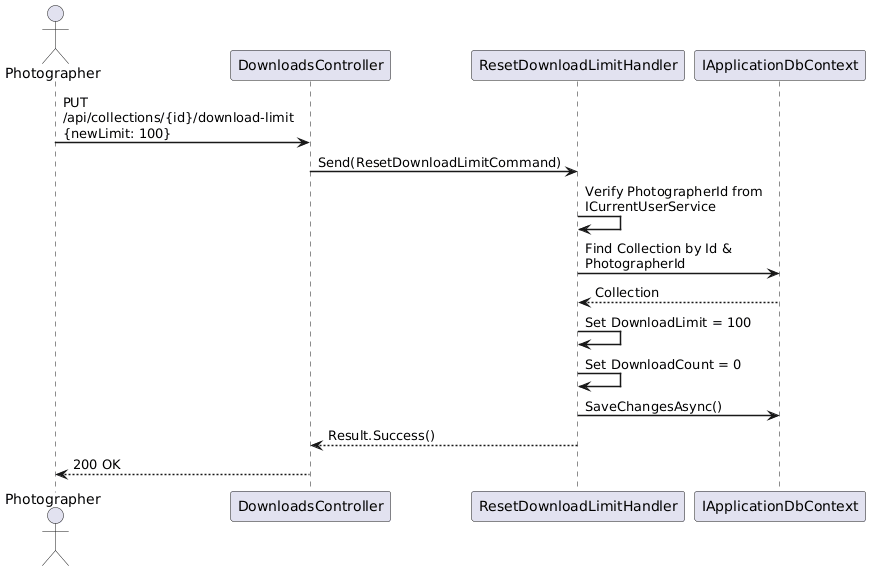

The diagram above was rendered by PlantUML. Its source (embedded in the PNG):
@startuml
skinparam sequenceArrowThickness 1.5
skinparam maxMessageSize 200

actor Photographer
participant "DownloadsController" as API
participant "ResetDownloadLimitHandler" as Handler
participant "IApplicationDbContext" as DB

Photographer -> API : PUT /api/collections/{id}/download-limit\n{newLimit: 100}
API -> Handler : Send(ResetDownloadLimitCommand)

Handler -> Handler : Verify PhotographerId from ICurrentUserService
Handler -> DB : Find Collection by Id & PhotographerId
DB --> Handler : Collection

Handler -> Handler : Set DownloadLimit = 100
Handler -> Handler : Set DownloadCount = 0
Handler -> DB : SaveChangesAsync()

Handler --> API : Result.Success()
API --> Photographer : 200 OK

@enduml